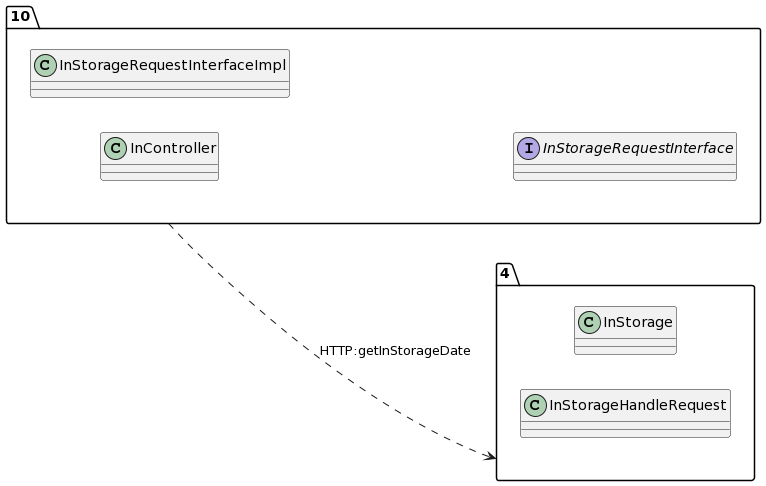

The diagram above was rendered by PlantUML. Its source (embedded in the PNG):
@startuml
allow_mixing
left to right direction
package "10"{
class InController
class InStorageRequestInterfaceImpl
interface InStorageRequestInterface

}
package "4"{
class InStorage
class InStorageHandleRequest

}
"10" ..> "4":HTTP:getInStorageDate
@enduml